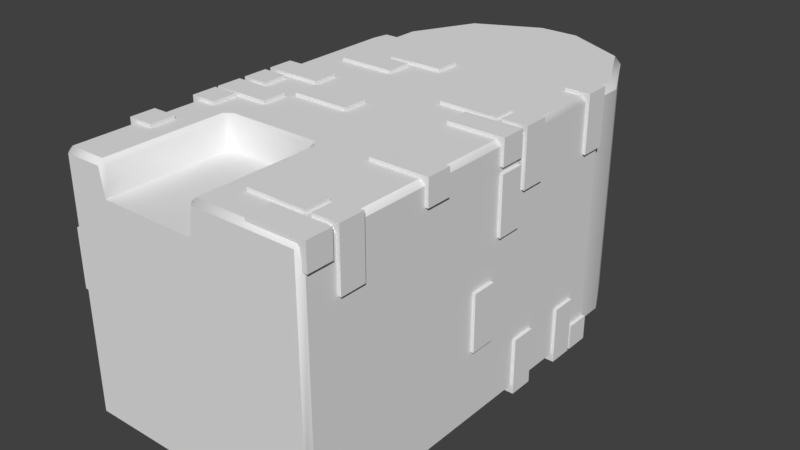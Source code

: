 # Source: Storehouse_Model.blend  (saved by Blender 2.77.0; exported with 4.5.12 LTS)
import bpy
from mathutils import Matrix  # noqa: F401  (used for matrix-valued properties, if any)

bpy.ops.wm.read_factory_settings(use_empty=True)
scene = bpy.context.scene
scene.name = 'Scene'

# ---- collections
col_collection_1 = bpy.data.collections.new('Collection 1'); scene.collection.children.link(col_collection_1)

# ---- world
world_world = bpy.data.worlds.new('World'); scene.world = world_world
world_world.color = (0.05088, 0.05088, 0.05088)
world_world.use_sun_shadow = False
world_world.sun_shadow_jitter_overblur = 0.0
world_world.cycles.sampling_method = 'MANUAL'

# ---- meshes
me_storehousebricksmesh = bpy.data.meshes.new('StorehouseBricksMesh')
me_storehousebricksmesh.from_pydata([(-0.385, 1.3, 0.3638), (0.085, 1.6, -0.3638), (-0.385, 1.2, 0.3638), (0.06379, 1.6, -0.385), (-0.385, 1.2, -0.3638), (0.06379, 1.6, 0.385), (-0.385, 1.2, 0.3638), (0.085, 1.6, 0.3638), (0.385, 1.2, 0.3638), (-0.06379, 1.6, -0.385), (0.385, 1.2, -0.3638), (-0.085, 1.6, -0.3638), (0.3638, 1.2, -0.385), (-0.085, 1.6, 0.3638), (0.385, 1.2, -0.3638), (-0.06379, 1.6, 0.385), (0.385, 1.3, -0.3638), (-0.285, 1.5, 0.3638), (-0.285, 1.5, -0.3638), (-0.2638, 1.5, -0.385), (0.285, 1.5, 0.3638), (0.2638, 1.5, 0.385), (0.2638, 1.5, -0.385), (0.285, 1.5, -0.3638), (0.385, 1.3, -0.3638), (0.385, 1.3, 0.3638), (0.3638, 1.3, 0.385), (0.385, 1.3, 0.3638), (0.385, 1.2, 0.3638), (-0.385, 1.3, -0.3638), (-0.385, 1.3, 0.3638), (-0.385, 1.3, -0.3638), (-0.385, 1.2, -0.3638), (0.085, 1.6, -0.3638), (0.3638, 1.3, -0.385), (-0.3638, 1.3, -0.385), (-0.3638, 1.2, -0.385), (0.285, 1.5, -0.3638), (-0.085, 1.6, 0.3638), (0.3638, 1.2, 0.385), (-0.2638, 1.5, 0.385), (-0.3638, 1.2, 0.385), (-0.3638, 1.3, 0.385), (-0.285, 1.5, 0.3638), (0.23, 0.09, 0.33), (0.23, 0.01, 0.33), (0.41, 0.09, 0.33), (0.41, 0.01, 0.33), (0.41, 0.09, 0.41), (0.23, 0.09, 0.41), (0.41, 0.01, 0.41), (0.23, 0.01, 0.41), (0.13, 0.19, 0.33), (0.13, 0.11, 0.33), (0.31, 0.19, 0.33), (0.31, 0.11, 0.33), (0.31, 0.19, 0.41), (0.13, 0.19, 0.41), (0.31, 0.11, 0.41), (0.13, 0.11, 0.41), (0.33, 0.19, 0.41), (0.33, 0.11, 0.41), (0.33, 0.19, 0.23), (0.33, 0.11, 0.23), (0.41, 0.19, 0.23), (0.41, 0.19, 0.41), (0.41, 0.11, 0.23), (0.41, 0.11, 0.41), (0.23, 0.49, 0.33), (0.23, 0.41, 0.33), (0.41, 0.49, 0.33), (0.41, 0.41, 0.33), (0.41, 0.49, 0.41), (0.23, 0.49, 0.41), (0.41, 0.41, 0.41), (0.23, 0.41, 0.41), (-0.41, 0.59, 0.33), (-0.41, 0.51, 0.33), (-0.23, 0.59, 0.33), (-0.23, 0.51, 0.33), (-0.23, 0.59, 0.41), (-0.41, 0.59, 0.41), (-0.23, 0.51, 0.41), (-0.41, 0.51, 0.41), (0.23, 0.19, -0.41), (0.23, 0.11, -0.41), (0.41, 0.19, -0.41), (0.41, 0.11, -0.41), (0.41, 0.19, -0.33), (0.23, 0.19, -0.33), (0.41, 0.11, -0.33), (0.23, 0.11, -0.33), (0.33, 0.09, -0.23), (0.33, 0.01, -0.23), (0.33, 0.09, -0.41), (0.33, 0.01, -0.41), (0.41, 0.09, -0.41), (0.41, 0.09, -0.23), (0.41, 0.01, -0.41), (0.41, 0.01, -0.23), (-0.41, 0.29, -0.23), (-0.41, 0.21, -0.23), (-0.41, 0.29, -0.41), (-0.41, 0.21, -0.41), (-0.33, 0.29, -0.41), (-0.33, 0.29, -0.23), (-0.33, 0.21, -0.41), (-0.33, 0.21, -0.23), (-0.41, 0.19, -0.41), (-0.41, 0.11, -0.41), (-0.23, 0.19, -0.41), (-0.23, 0.11, -0.41), (-0.23, 0.19, -0.33), (-0.41, 0.19, -0.33), (-0.23, 0.11, -0.33), (-0.41, 0.11, -0.33), (-0.31, 0.29, -0.41), (-0.31, 0.21, -0.41), (-0.13, 0.29, -0.41), (-0.13, 0.21, -0.41), (-0.13, 0.29, -0.33), (-0.31, 0.29, -0.33), (-0.13, 0.21, -0.33), (-0.31, 0.21, -0.33), (0.03, 0.49, -0.41), (0.03, 0.41, -0.41), (0.21, 0.49, -0.41), (0.21, 0.41, -0.41), (0.21, 0.49, -0.33), (0.03, 0.49, -0.33), (0.21, 0.41, -0.33), (0.03, 0.41, -0.33), (0.13, 0.39, -0.41), (0.13, 0.31, -0.41), (0.31, 0.39, -0.41), (0.31, 0.31, -0.41), (0.31, 0.39, -0.33), (0.13, 0.39, -0.33), (0.31, 0.31, -0.33), (0.13, 0.31, -0.33), (0.03, 0.09, -0.41), (0.03, 0.01, -0.41), (0.21, 0.09, -0.41), (0.21, 0.01, -0.41), (0.21, 0.09, -0.33), (0.03, 0.09, -0.33), (0.21, 0.01, -0.33), (0.03, 0.01, -0.33), (-0.41, 0.19, -0.13), (-0.41, 0.11, -0.13), (-0.41, 0.19, -0.31), (-0.41, 0.11, -0.31), (-0.33, 0.19, -0.31), (-0.33, 0.19, -0.13), (-0.33, 0.11, -0.31), (-0.33, 0.11, -0.13), (-0.41, 0.29, 0.41), (-0.41, 0.21, 0.41), (-0.41, 0.29, 0.23), (-0.41, 0.21, 0.23), (-0.33, 0.29, 0.23), (-0.33, 0.29, 0.41), (-0.33, 0.21, 0.23), (-0.33, 0.21, 0.41), (-0.41, 0.59, -0.23), (-0.41, 0.51, -0.23), (-0.41, 0.59, -0.41), (-0.41, 0.51, -0.41), (-0.33, 0.59, -0.41), (-0.33, 0.59, -0.23), (-0.33, 0.51, -0.41), (-0.33, 0.51, -0.23), (-0.41, 0.5, 0.41), (-0.41, 0.42, 0.41), (-0.41, 0.5, 0.23), (-0.41, 0.42, 0.23), (-0.33, 0.5, 0.23), (-0.33, 0.5, 0.41), (-0.33, 0.42, 0.23), (-0.33, 0.42, 0.41), (-0.41, 0.09, 0.17), (-0.41, 0.01, 0.17), (-0.41, 0.09, -0.01), (-0.41, 0.01, -0.01), (-0.33, 0.09, -0.01), (-0.33, 0.09, 0.17), (-0.33, 0.01, -0.01), (-0.33, 0.01, 0.17), (-0.23, 0.69, -0.33), (-0.23, 0.61, -0.33), (-0.41, 0.69, -0.33), (-0.41, 0.61, -0.33), (-0.41, 0.69, -0.41), (-0.23, 0.69, -0.41), (-0.41, 0.61, -0.41), (-0.23, 0.61, -0.41), (-0.13, 0.79, -0.33), (-0.13, 0.71, -0.33), (-0.31, 0.79, -0.33), (-0.31, 0.71, -0.33), (-0.31, 0.79, -0.41), (-0.13, 0.79, -0.41), (-0.31, 0.71, -0.41), (-0.13, 0.71, -0.41), (-0.33, 0.79, -0.41), (-0.33, 0.71, -0.41), (-0.33, 0.79, -0.23), (-0.33, 0.71, -0.23), (-0.41, 0.79, -0.23), (-0.41, 0.79, -0.41), (-0.41, 0.71, -0.23), (-0.41, 0.71, -0.41), (-0.23, 1.09, -0.33), (-0.23, 1.01, -0.33), (-0.41, 1.09, -0.33), (-0.41, 1.01, -0.33), (-0.41, 1.09, -0.41), (-0.23, 1.09, -0.41), (-0.41, 1.01, -0.41), (-0.23, 1.01, -0.41), (0.41, 1.19, -0.33), (0.41, 1.11, -0.33), (0.23, 1.19, -0.33), (0.23, 1.11, -0.33), (0.23, 1.19, -0.41), (0.41, 1.19, -0.41), (0.23, 1.11, -0.41), (0.41, 1.11, -0.41), (-0.23, 0.79, 0.41), (-0.23, 0.71, 0.41), (-0.41, 0.79, 0.41), (-0.41, 0.71, 0.41), (-0.41, 0.79, 0.33), (-0.23, 0.79, 0.33), (-0.41, 0.71, 0.33), (-0.23, 0.71, 0.33), (-0.33, 0.69, 0.23), (-0.33, 0.61, 0.23), (-0.33, 0.69, 0.41), (-0.33, 0.61, 0.41), (-0.41, 0.69, 0.41), (-0.41, 0.69, 0.23), (-0.41, 0.61, 0.41), (-0.41, 0.61, 0.23), (0.41, 0.89, 0.23), (0.41, 0.81, 0.23), (0.41, 0.89, 0.41), (0.41, 0.81, 0.41), (0.33, 0.89, 0.41), (0.33, 0.89, 0.23), (0.33, 0.81, 0.41), (0.33, 0.81, 0.23), (0.41, 0.79, 0.41), (0.41, 0.71, 0.41), (0.23, 0.79, 0.41), (0.23, 0.71, 0.41), (0.23, 0.79, 0.33), (0.41, 0.79, 0.33), (0.23, 0.71, 0.33), (0.41, 0.71, 0.33), (0.31, 0.89, 0.41), (0.31, 0.81, 0.41), (0.13, 0.89, 0.41), (0.13, 0.81, 0.41), (0.13, 0.89, 0.33), (0.31, 0.89, 0.33), (0.13, 0.81, 0.33), (0.31, 0.81, 0.33), (-0.03, 1.09, 0.41), (-0.03, 1.01, 0.41), (-0.21, 1.09, 0.41), (-0.21, 1.01, 0.41), (-0.21, 1.09, 0.33), (-0.03, 1.09, 0.33), (-0.21, 1.01, 0.33), (-0.03, 1.01, 0.33), (-0.13, 0.99, 0.41), (-0.13, 0.91, 0.41), (-0.31, 0.99, 0.41), (-0.31, 0.91, 0.41), (-0.31, 0.99, 0.33), (-0.13, 0.99, 0.33), (-0.31, 0.91, 0.33), (-0.13, 0.91, 0.33), (-0.03, 0.69, 0.41), (-0.03, 0.61, 0.41), (-0.21, 0.69, 0.41), (-0.21, 0.61, 0.41), (-0.21, 0.69, 0.33), (-0.03, 0.69, 0.33), (-0.21, 0.61, 0.33), (-0.03, 0.61, 0.33), (0.41, 0.79, 0.13), (0.41, 0.71, 0.13), (0.41, 0.79, 0.31), (0.41, 0.71, 0.31), (0.33, 0.79, 0.31), (0.33, 0.79, 0.13), (0.33, 0.71, 0.31), (0.33, 0.71, 0.13), (0.41, 0.89, -0.41), (0.41, 0.81, -0.41), (0.41, 0.89, -0.23), (0.41, 0.81, -0.23), (0.33, 0.89, -0.23), (0.33, 0.89, -0.41), (0.33, 0.81, -0.23), (0.33, 0.81, -0.41), (0.41, 1.19, 0.23), (0.41, 1.11, 0.23), (0.41, 1.19, 0.41), (0.41, 1.11, 0.41), (0.33, 1.19, 0.41), (0.33, 1.19, 0.23), (0.33, 1.11, 0.41), (0.33, 1.11, 0.23), (0.41, 1.1, -0.41), (0.41, 1.02, -0.41), (0.41, 1.1, -0.23), (0.41, 1.02, -0.23), (0.33, 1.1, -0.23), (0.33, 1.1, -0.41), (0.33, 1.02, -0.23), (0.33, 1.02, -0.41), (0.41, 0.69, -0.17), (0.41, 0.61, -0.17), (0.41, 0.69, 0.01), (0.41, 0.61, 0.01), (0.33, 0.69, 0.01), (0.33, 0.69, -0.17), (0.33, 0.61, 0.01), (0.33, 0.61, -0.17), (0.285, 1.5, 0.3638), (0.085, 1.6, 0.3638), (-0.285, 1.5, -0.3638), (-0.085, 1.6, -0.3638), (0.06379, 1.6, 0.385), (-0.06379, 1.6, 0.385), (-0.06379, 1.6, -0.385), (0.06379, 1.6, -0.385), (-0.2638, 1.5, 0.385), (0.2638, 1.5, 0.385), (0.3638, 1.3, 0.385), (0.3638, 1.3, -0.385), (0.3638, 1.2, -0.385), (0.2638, 1.5, -0.385), (-0.2638, 1.5, -0.385), (-0.3638, 1.3, 0.385), (-0.3638, 1.2, 0.385), (0.3638, 1.2, 0.385), (-0.3638, 1.3, -0.385), (-0.3638, 1.2, -0.385)], [], [(36, 343, 344), (12, 24, 14), (28, 342, 349), (39, 42, 41), (34, 23, 24), (37, 7, 332), (26, 40, 42), (32, 35, 351), (22, 1, 23), (350, 345, 343), (347, 43, 0), (348, 0, 6), (19, 3, 345), (35, 18, 346), (16, 332, 25), (31, 17, 334), (340, 38, 43), (341, 333, 5), (21, 337, 40), (346, 335, 9), (342, 20, 341), (4, 30, 31), (10, 25, 8), (334, 13, 11), (38, 333, 1), (36, 350, 343), (12, 34, 24), (28, 27, 342), (39, 26, 42), (34, 22, 23), (37, 33, 7), (26, 21, 40), (32, 29, 35), (22, 339, 1), (350, 19, 345), (347, 340, 43), (348, 347, 0), (19, 338, 3), (35, 29, 18), (16, 37, 332), (31, 30, 17), (340, 15, 38), (341, 20, 333), (21, 336, 337), (346, 18, 335), (342, 27, 20), (4, 2, 30), (10, 16, 25), (334, 17, 13), (1, 339, 9), (9, 335, 1), (38, 15, 5), (5, 333, 38), (1, 335, 38), (87, 85, 84, 86), (91, 89, 84, 85), (91, 85, 87, 90), (51, 45, 47, 50), (51, 49, 44, 45), (47, 45, 44, 46), (48, 50, 47, 46), (49, 48, 46, 44), (51, 50, 48, 49), (59, 53, 55, 58), (59, 57, 52, 53), (55, 53, 52, 54), (56, 58, 55, 54), (57, 56, 54, 52), (59, 58, 56, 57), (67, 61, 63, 66), (67, 65, 60, 61), (63, 61, 60, 62), (64, 66, 63, 62), (65, 64, 62, 60), (67, 66, 64, 65), (75, 69, 71, 74), (75, 73, 68, 69), (71, 69, 68, 70), (72, 74, 71, 70), (73, 72, 70, 68), (75, 74, 72, 73), (83, 77, 79, 82), (83, 81, 76, 77), (79, 77, 76, 78), (80, 82, 79, 78), (81, 80, 78, 76), (83, 82, 80, 81), (88, 90, 87, 86), (89, 88, 86, 84), (91, 90, 88, 89), (99, 93, 95, 98), (99, 97, 92, 93), (95, 93, 92, 94), (96, 98, 95, 94), (97, 96, 94, 92), (99, 98, 96, 97), (107, 101, 103, 106), (107, 105, 100, 101), (103, 101, 100, 102), (104, 106, 103, 102), (105, 104, 102, 100), (107, 106, 104, 105), (111, 109, 108, 110), (115, 113, 108, 109), (115, 109, 111, 114), (112, 114, 111, 110), (113, 112, 110, 108), (115, 114, 112, 113), (119, 117, 116, 118), (123, 121, 116, 117), (123, 117, 119, 122), (120, 122, 119, 118), (121, 120, 118, 116), (123, 122, 120, 121), (127, 125, 124, 126), (131, 129, 124, 125), (131, 125, 127, 130), (128, 130, 127, 126), (129, 128, 126, 124), (131, 130, 128, 129), (135, 133, 132, 134), (139, 137, 132, 133), (139, 133, 135, 138), (136, 138, 135, 134), (137, 136, 134, 132), (139, 138, 136, 137), (143, 141, 140, 142), (147, 145, 140, 141), (147, 141, 143, 146), (144, 146, 143, 142), (145, 144, 142, 140), (147, 146, 144, 145), (155, 149, 151, 154), (155, 153, 148, 149), (151, 149, 148, 150), (152, 154, 151, 150), (153, 152, 150, 148), (155, 154, 152, 153), (163, 157, 159, 162), (163, 161, 156, 157), (159, 157, 156, 158), (160, 162, 159, 158), (161, 160, 158, 156), (163, 162, 160, 161), (171, 165, 167, 170), (171, 169, 164, 165), (167, 165, 164, 166), (168, 170, 167, 166), (169, 168, 166, 164), (171, 170, 168, 169), (179, 173, 175, 178), (179, 177, 172, 173), (175, 173, 172, 174), (176, 178, 175, 174), (177, 176, 174, 172), (179, 178, 176, 177), (187, 181, 183, 186), (187, 185, 180, 181), (183, 181, 180, 182), (184, 186, 183, 182), (185, 184, 182, 180), (187, 186, 184, 185), (231, 229, 228, 230), (235, 233, 228, 229), (235, 229, 231, 234), (195, 189, 191, 194), (195, 193, 188, 189), (191, 189, 188, 190), (192, 194, 191, 190), (193, 192, 190, 188), (195, 194, 192, 193), (203, 197, 199, 202), (203, 201, 196, 197), (199, 197, 196, 198), (200, 202, 199, 198), (201, 200, 198, 196), (203, 202, 200, 201), (211, 205, 207, 210), (211, 209, 204, 205), (207, 205, 204, 206), (208, 210, 207, 206), (209, 208, 206, 204), (211, 210, 208, 209), (219, 213, 215, 218), (219, 217, 212, 213), (215, 213, 212, 214), (216, 218, 215, 214), (217, 216, 214, 212), (219, 218, 216, 217), (227, 221, 223, 226), (227, 225, 220, 221), (223, 221, 220, 222), (224, 226, 223, 222), (225, 224, 222, 220), (227, 226, 224, 225), (232, 234, 231, 230), (233, 232, 230, 228), (235, 234, 232, 233), (243, 237, 239, 242), (243, 241, 236, 237), (239, 237, 236, 238), (240, 242, 239, 238), (241, 240, 238, 236), (243, 242, 240, 241), (251, 245, 247, 250), (251, 249, 244, 245), (247, 245, 244, 246), (248, 250, 247, 246), (249, 248, 246, 244), (251, 250, 248, 249), (255, 253, 252, 254), (259, 257, 252, 253), (259, 253, 255, 258), (256, 258, 255, 254), (257, 256, 254, 252), (259, 258, 256, 257), (263, 261, 260, 262), (267, 265, 260, 261), (267, 261, 263, 266), (264, 266, 263, 262), (265, 264, 262, 260), (267, 266, 264, 265), (271, 269, 268, 270), (275, 273, 268, 269), (275, 269, 271, 274), (272, 274, 271, 270), (273, 272, 270, 268), (275, 274, 272, 273), (279, 277, 276, 278), (283, 281, 276, 277), (283, 277, 279, 282), (280, 282, 279, 278), (281, 280, 278, 276), (283, 282, 280, 281), (287, 285, 284, 286), (291, 289, 284, 285), (291, 285, 287, 290), (288, 290, 287, 286), (289, 288, 286, 284), (291, 290, 288, 289), (299, 293, 295, 298), (299, 297, 292, 293), (295, 293, 292, 294), (296, 298, 295, 294), (297, 296, 294, 292), (299, 298, 296, 297), (307, 301, 303, 306), (307, 305, 300, 301), (303, 301, 300, 302), (304, 306, 303, 302), (305, 304, 302, 300), (307, 306, 304, 305), (315, 309, 311, 314), (315, 313, 308, 309), (311, 309, 308, 310), (312, 314, 311, 310), (313, 312, 310, 308), (315, 314, 312, 313), (323, 317, 319, 322), (323, 321, 316, 317), (319, 317, 316, 318), (320, 322, 319, 318), (321, 320, 318, 316), (323, 322, 320, 321), (331, 325, 327, 330), (331, 329, 324, 325), (327, 325, 324, 326), (328, 330, 327, 326), (329, 328, 326, 324), (331, 330, 328, 329)])
me_storehousebricksmesh.polygons.foreach_set('use_smooth', [1, 1, 1, 1, 1, 1, 1, 1, 1, 1, 1, 1, 1, 1, 1, 1, 1, 1, 1, 1, 1, 1, 1, 1, 1, 1, 1, 1, 1, 1, 1, 1, 1, 1, 1, 1, 1, 1, 1, 1, 1, 1, 1, 1, 1, 1, 1, 1, 1, 1, 1, 1, 1, 1, 0, 0, 0, 0, 0, 0, 0, 0, 0, 0, 0, 0, 0, 0, 0, 0, 0, 0, 0, 0, 0, 0, 0, 0, 0, 0, 0, 0, 0, 0, 0, 0, 0, 0, 0, 0, 0, 0, 0, 0, 0, 0, 0, 0, 0, 0, 0, 0, 0, 0, 0, 0, 0, 0, 0, 0, 0, 0, 0, 0, 0, 0, 0, 0, 0, 0, 0, 0, 0, 0, 0, 0, 0, 0, 0, 0, 0, 0, 0, 0, 0, 0, 0, 0, 0, 0, 0, 0, 0, 0, 0, 0, 0, 0, 0, 0, 0, 0, 0, 0, 0, 0, 0, 0, 0, 0, 0, 0, 0, 0, 0, 0, 0, 0, 0, 0, 0, 0, 0, 0, 0, 0, 0, 0, 0, 0, 0, 0, 0, 0, 0, 0, 0, 0, 0, 0, 0, 0, 0, 0, 0, 0, 0, 0, 0, 0, 0, 0, 0, 0, 0, 0, 0, 0, 0, 0, 0, 0, 0, 0, 0, 0, 0, 0, 0, 0, 0, 0, 0, 0, 0, 0, 0, 0, 0, 0, 0, 0, 0, 0, 0, 0, 0, 0, 0, 0, 0, 0, 0, 0, 0, 0, 0, 0, 0, 0, 0, 0, 0, 0, 0, 0, 0, 0, 0, 0, 0, 0, 0, 0, 0, 0, 0, 0, 0, 0])
me_storehousebricksmesh.use_remesh_preserve_volume = False
me_storehousebricksmesh.use_remesh_preserve_attributes = False
me_storehousebricksmesh.use_mirror_vertex_groups = False
me_storehousebricksmesh.update()
me_storehousewallsmesh = bpy.data.meshes.new('StorehouseWallsMesh')
me_storehousewallsmesh.from_pydata([(-0.385, 0.015, 0.4), (-0.4, 0.015, 0.385), (-0.385, -2.868e-08, 0.385), (-0.385, 1.135, 0.4), (-0.376, 1.185, 0.4), (-0.4, 1.185, 0.385), (-0.385, 0.015, -0.4), (-0.385, 2.868e-08, -0.385), (-0.4, 0.015, -0.385), (-0.385, 1.185, -0.4), (-0.4, 1.185, -0.385), (0.385, 0.015, 0.4), (0.385, -2.868e-08, 0.385), (0.3597, 1.185, 0.4), (0.385, 1.167, 0.4), (0.385, 2.868e-08, -0.385), (0.385, 0.015, -0.4), (0.385, 1.185, -0.4), (-0.2668, -2.98e-08, 0.385), (-0.2533, 0.015, 0.385), (-0.2683, 0.015, 0.4), (0.06683, -2.98e-08, 0.385), (0.06833, 0.015, 0.4), (0.05333, 0.015, 0.385), (-0.2533, 0.385, 0.385), (-0.2383, 0.4, 0.385), (-0.244, 0.415, 0.4), (-0.2683, 0.3965, 0.4), (0.05333, 0.385, 0.385), (0.06833, 0.3931, 0.4), (0.04774, 0.415, 0.4), (0.03833, 0.4, 0.385), (-0.2533, 0.015, 0.3), (-0.2533, -2.98e-08, 0.3), (0.05333, -2.98e-08, 0.3), (0.05333, 0.015, 0.3), (-0.2383, 0.4, 0.3), (-0.2533, 0.385, 0.3), (0.05333, 0.385, 0.3), (0.03833, 0.4, 0.3), (-0.385, 1.135, 0.4), (-0.376, 1.185, 0.4), (0.3597, 1.185, 0.4), (0.385, 1.167, 0.4), (-0.244, 0.415, 0.4), (-0.2683, 0.3965, 0.4), (0.06833, 0.3931, 0.4), (0.04774, 0.415, 0.4), (-0.385, 0.015, 0.4), (0.385, 0.015, 0.4), (0.06833, 0.015, 0.4), (-0.2683, 0.015, 0.4), (0.4, 0.015, 0.3365), (0.4, 0.02427, 0.385), (0.4, 1.176, 0.385), (0.4, 1.185, 0.3365), (0.4, 0.06354, -0.385), (0.4, 0.015, -0.3757), (0.4, 1.185, -0.3757), (0.4, 1.136, -0.385), (-0.385, 1.185, -0.4), (-0.385, 0.015, -0.4), (0.385, 1.185, -0.4), (0.385, 0.015, -0.4), (-0.4, 1.185, 0.385), (-0.4, 0.015, 0.385), (-0.4, 1.185, -0.385), (-0.4, 0.015, -0.385), (-0.385, 1.2, 0.3638), (-0.385, 1.2, -0.3638), (0.385, 1.2, 0.3638), (0.385, 1.2, -0.3638), (-0.385, 2.868e-08, -0.385), (-0.385, -2.868e-08, 0.385), (0.385, 2.868e-08, -0.385), (0.385, -2.868e-08, 0.385), (0.06683, -2.98e-08, 0.385), (-0.2668, -2.98e-08, 0.385), (0.05333, -2.98e-08, 0.3), (-0.2533, -2.98e-08, 0.3), (0.4, 0.015, 0.3365), (0.4, 0.02427, 0.385), (0.4, 1.176, 0.385), (0.4, 1.185, 0.3365), (0.4, 0.06354, -0.385), (0.4, 0.015, -0.3757), (0.4, 1.185, -0.3757), (0.4, 1.136, -0.385), (-0.3638, 1.2, -0.385), (0.3638, 1.2, -0.385), (0.3638, 1.2, 0.385), (-0.3638, 1.2, 0.385)], [], [(34, 79, 7), (11, 29, 22), (4, 30, 13), (25, 39, 31), (17, 6, 9), (28, 35, 23), (19, 37, 24), (27, 0, 20), (48, 65, 73), (41, 68, 64), (61, 72, 67), (88, 66, 69), (81, 75, 80), (90, 43, 82), (85, 63, 84), (86, 87, 62), (77, 19, 51), (76, 50, 23), (25, 45, 24), (28, 47, 31), (40, 65, 48), (69, 64, 68), (61, 66, 60), (73, 67, 72), (89, 60, 88), (87, 63, 62), (72, 63, 74), (71, 83, 86), (43, 81, 82), (74, 80, 75), (91, 42, 90), (75, 50, 76), (73, 51, 48), (24, 51, 19), (28, 50, 46), (31, 44, 25), (3, 26, 4), (30, 14, 13), (37, 25, 24), (28, 39, 38), (78, 23, 35), (33, 19, 77), (59, 55, 56), (10, 1, 5), (2, 7, 79), (15, 12, 34), (12, 21, 34), (79, 18, 2), (15, 34, 7), (11, 14, 29), (4, 26, 30), (25, 36, 39), (17, 16, 6), (28, 38, 35), (19, 32, 37), (27, 3, 0), (64, 40, 41), (41, 91, 68), (88, 60, 66), (81, 49, 75), (82, 83, 70), (70, 90, 82), (42, 43, 90), (85, 74, 63), (62, 89, 71), (71, 86, 62), (25, 44, 45), (28, 46, 47), (40, 64, 65), (69, 66, 64), (61, 67, 66), (73, 65, 67), (89, 62, 60), (87, 84, 63), (72, 61, 63), (71, 70, 83), (43, 49, 81), (74, 85, 80), (91, 41, 42), (75, 49, 50), (73, 77, 51), (24, 45, 51), (28, 23, 50), (31, 47, 44), (3, 27, 26), (30, 29, 14), (37, 36, 25), (28, 31, 39), (78, 76, 23), (33, 32, 19), (53, 52, 55), (57, 56, 52), (59, 58, 55), (55, 54, 53), (52, 56, 55), (10, 8, 1)])
me_storehousewallsmesh.polygons.foreach_set('use_smooth', [True] * 96)
me_storehousewallsmesh.use_remesh_preserve_volume = False
me_storehousewallsmesh.use_remesh_preserve_attributes = False
me_storehousewallsmesh.use_mirror_vertex_groups = False
me_storehousewallsmesh.update()
me_storehousedarknessmesh = bpy.data.meshes.new('StorehouseDarknessMesh')
me_storehousedarknessmesh.from_pydata([(-0.2533, -2.98e-08, 0.3), (0.05333, -2.98e-08, 0.3), (-0.2533, 0.4, 0.3), (0.05333, 0.4, 0.3)], [], [(0, 1, 3, 2)])
me_storehousedarknessmesh.use_remesh_preserve_volume = False
me_storehousedarknessmesh.use_remesh_preserve_attributes = False
me_storehousedarknessmesh.use_mirror_vertex_groups = False
me_storehousedarknessmesh.update()

# ---- objects
ob_storehouse_bricks = bpy.data.objects.new('Storehouse Bricks', me_storehousebricksmesh)
ob_storehouse_walls = bpy.data.objects.new('Storehouse Walls', me_storehousewallsmesh)
ob_storehouse_darkness = bpy.data.objects.new('Storehouse Darkness', me_storehousedarknessmesh)

# ---- transforms, parenting, visibility, modifiers, constraints
ob_storehouse_bricks.location = (0.0, 0.0, 0.0)
ob_storehouse_bricks.lineart.crease_threshold = 0.0
ob_storehouse_walls.location = (0.0, 0.0, 0.0)
ob_storehouse_walls.lineart.crease_threshold = 0.0
ob_storehouse_darkness.location = (0.0, 0.0, 0.0)
ob_storehouse_darkness.lineart.crease_threshold = 0.0

# ---- collection membership
col_collection_1.objects.link(ob_storehouse_bricks)
col_collection_1.objects.link(ob_storehouse_walls)
col_collection_1.objects.link(ob_storehouse_darkness)

# ---- scene / render settings (as saved in the file)
scene.frame_start = 1; scene.frame_end = 250; scene.frame_set(0)
scene.render.engine = 'BLENDER_EEVEE_NEXT'
scene.render.resolution_percentage = 50
scene.render.dither_intensity = 0.0
scene.cycles.use_denoising = False
scene.cycles.samples = 128
scene.cycles.sampling_pattern = 'TABULATED_SOBOL'
scene.cycles.light_sampling_threshold = 0.0
scene.cycles.use_adaptive_sampling = False
scene.cycles.use_light_tree = False
scene.cycles.blur_glossy = 0.0
scene.cycles.sample_clamp_indirect = 0.0
scene.view_settings.view_transform = 'Standard'
bpy.context.view_layer.update()

# ---- added for rendering (the .blend has no active camera and no usable light): camera, sun
cam_auto = bpy.data.cameras.new('AutoCamera')
cam_auto.lens = 50.0
cam_auto.sensor_width = 36.0
cam_auto.clip_end = 1000.0
ob_auto_camera = bpy.data.objects.new('AutoCamera', cam_auto)
scene.collection.objects.link(ob_auto_camera)
ob_auto_camera.location = (1.8283, -1.39396, 1.46264)
ob_auto_camera.rotation_euler = (1.09748, -7.21219e-08, 0.694738)
scene.camera = ob_auto_camera
light_auto_sun = bpy.data.lights.new('AutoSun', 'SUN')
light_auto_sun.energy = 3.0
light_auto_sun.angle = 0.0523599
ob_auto_sun = bpy.data.objects.new('AutoSun', light_auto_sun)
scene.collection.objects.link(ob_auto_sun)
ob_auto_sun.rotation_euler = (0.872665, 0.174533, 0.523599)
bpy.context.view_layer.update()
